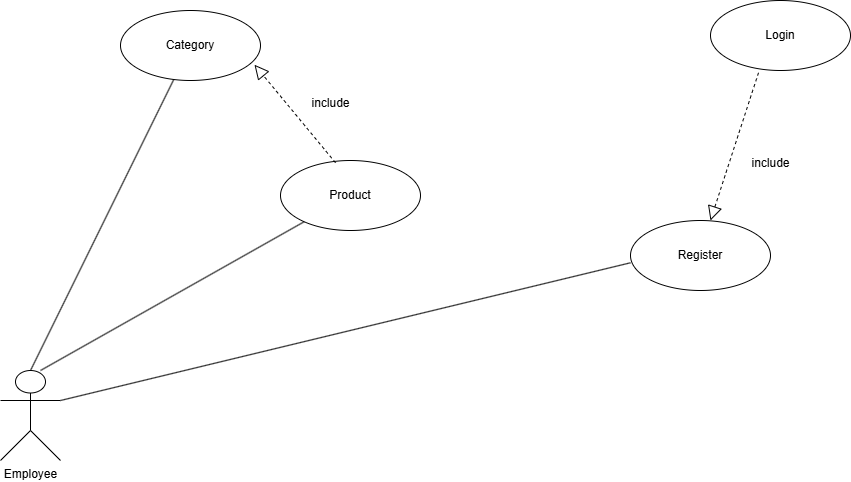

The diagram above was exported from draw.io. Its source (the exported page's mxGraphModel, read from the mxfile embedded in the PNG):
<mxGraphModel dx="2524" dy="739" grid="1" gridSize="10" guides="1" tooltips="1" connect="1" arrows="1" fold="1" page="1" pageScale="1" pageWidth="850" pageHeight="1100" math="0" shadow="0">
  <root>
    <mxCell id="0" />
    <mxCell id="1" parent="0" />
    <mxCell id="jxa18mcL9bl-HL1mkQyQ-2" value="Employee" style="shape=umlActor;verticalLabelPosition=bottom;verticalAlign=top;html=1;" parent="1" vertex="1">
      <mxGeometry x="-40" y="470" width="60" height="90" as="geometry" />
    </mxCell>
    <mxCell id="jxa18mcL9bl-HL1mkQyQ-3" value="Login" style="ellipse;whiteSpace=wrap;html=1;" parent="1" vertex="1">
      <mxGeometry x="670" y="100" width="140" height="70" as="geometry" />
    </mxCell>
    <mxCell id="jxa18mcL9bl-HL1mkQyQ-4" value="Register" style="ellipse;whiteSpace=wrap;html=1;" parent="1" vertex="1">
      <mxGeometry x="590" y="320" width="140" height="70" as="geometry" />
    </mxCell>
    <mxCell id="T8kBGS_HIwY6FkuJwnJN-1" value="Product" style="ellipse;whiteSpace=wrap;html=1;" parent="1" vertex="1">
      <mxGeometry x="240" y="260" width="140" height="70" as="geometry" />
    </mxCell>
    <mxCell id="T8kBGS_HIwY6FkuJwnJN-2" value="Category" style="ellipse;whiteSpace=wrap;html=1;" parent="1" vertex="1">
      <mxGeometry x="80" y="110" width="140" height="70" as="geometry" />
    </mxCell>
    <mxCell id="SLVm7F-eLyMdI2vqJLYB-1" value="" style="endArrow=none;html=1;rounded=0;exitX=0.5;exitY=0;exitDx=0;exitDy=0;exitPerimeter=0;" parent="1" source="jxa18mcL9bl-HL1mkQyQ-2" target="T8kBGS_HIwY6FkuJwnJN-2" edge="1">
      <mxGeometry width="50" height="50" relative="1" as="geometry">
        <mxPoint x="-10" y="410" as="sourcePoint" />
        <mxPoint x="40" y="360" as="targetPoint" />
      </mxGeometry>
    </mxCell>
    <mxCell id="SLVm7F-eLyMdI2vqJLYB-2" value="" style="endArrow=none;html=1;rounded=0;entryX=0;entryY=0.604;entryDx=0;entryDy=0;entryPerimeter=0;exitX=1;exitY=0.3333333333333333;exitDx=0;exitDy=0;exitPerimeter=0;" parent="1" source="jxa18mcL9bl-HL1mkQyQ-2" target="jxa18mcL9bl-HL1mkQyQ-4" edge="1">
      <mxGeometry width="50" height="50" relative="1" as="geometry">
        <mxPoint x="90" y="530" as="sourcePoint" />
        <mxPoint x="140" y="480" as="targetPoint" />
      </mxGeometry>
    </mxCell>
    <mxCell id="SLVm7F-eLyMdI2vqJLYB-3" value="" style="endArrow=none;html=1;rounded=0;exitX=0.667;exitY=0;exitDx=0;exitDy=0;exitPerimeter=0;" parent="1" source="jxa18mcL9bl-HL1mkQyQ-2" target="T8kBGS_HIwY6FkuJwnJN-1" edge="1">
      <mxGeometry width="50" height="50" relative="1" as="geometry">
        <mxPoint x="80" y="430" as="sourcePoint" />
        <mxPoint x="130" y="380" as="targetPoint" />
      </mxGeometry>
    </mxCell>
    <mxCell id="qRC_dl8JZHkU1gfoXBOP-1" value="" style="endArrow=block;dashed=1;endFill=0;endSize=12;html=1;rounded=0;exitX=0.343;exitY=1.032;exitDx=0;exitDy=0;exitPerimeter=0;entryX=0.571;entryY=0;entryDx=0;entryDy=0;entryPerimeter=0;" parent="1" source="jxa18mcL9bl-HL1mkQyQ-3" target="jxa18mcL9bl-HL1mkQyQ-4" edge="1">
      <mxGeometry width="160" relative="1" as="geometry">
        <mxPoint x="710" y="230" as="sourcePoint" />
        <mxPoint x="840" y="230" as="targetPoint" />
      </mxGeometry>
    </mxCell>
    <mxCell id="qRC_dl8JZHkU1gfoXBOP-2" value="include" style="text;html=1;align=center;verticalAlign=middle;resizable=0;points=[];autosize=1;strokeColor=none;fillColor=none;" parent="1" vertex="1">
      <mxGeometry x="700" y="248" width="60" height="30" as="geometry" />
    </mxCell>
    <mxCell id="qRC_dl8JZHkU1gfoXBOP-3" value="" style="endArrow=block;dashed=1;endFill=0;endSize=12;html=1;rounded=0;exitX=0.393;exitY=0.032;exitDx=0;exitDy=0;exitPerimeter=0;entryX=0.957;entryY=0.775;entryDx=0;entryDy=0;entryPerimeter=0;" parent="1" source="T8kBGS_HIwY6FkuJwnJN-1" target="T8kBGS_HIwY6FkuJwnJN-2" edge="1">
      <mxGeometry width="160" relative="1" as="geometry">
        <mxPoint x="310" y="130" as="sourcePoint" />
        <mxPoint x="470" y="130" as="targetPoint" />
      </mxGeometry>
    </mxCell>
    <mxCell id="qRC_dl8JZHkU1gfoXBOP-4" value="include" style="text;html=1;align=center;verticalAlign=middle;resizable=0;points=[];autosize=1;strokeColor=none;fillColor=none;" parent="1" vertex="1">
      <mxGeometry x="260" y="188" width="60" height="30" as="geometry" />
    </mxCell>
  </root>
</mxGraphModel>